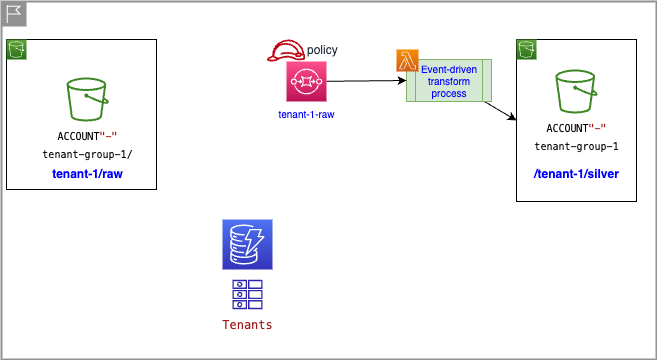

The diagram above was exported from draw.io. Its source (the exported page's mxGraphModel, read from the mxfile embedded in the PNG):
<mxGraphModel dx="1458" dy="1464" grid="1" gridSize="10" guides="1" tooltips="1" connect="1" arrows="1" fold="1" page="1" pageScale="1" pageWidth="850" pageHeight="1100" math="0" shadow="0">
  <root>
    <mxCell id="0" />
    <mxCell id="1" parent="0" />
    <mxCell id="11" value="" style="shape=mxgraph.ibm.box;prType=region;fontStyle=0;verticalAlign=middle;align=left;spacingLeft=32;spacingTop=4;fillColor=none;rounded=0;whiteSpace=wrap;html=1;strokeColor=#919191;strokeWidth=2;dashed=0;container=1;spacing=-4;collapsible=0;expand=0;recursiveResize=0;fontSize=10;labelPosition=right;verticalLabelPosition=middle;" parent="1" vertex="1">
      <mxGeometry x="-155" y="-38" width="655" height="358" as="geometry" />
    </mxCell>
    <mxCell id="12" value="policy" style="sketch=0;outlineConnect=0;fontColor=#232F3E;gradientColor=none;fillColor=#BF0816;strokeColor=none;dashed=0;verticalLabelPosition=middle;verticalAlign=middle;align=left;html=1;fontSize=12;fontStyle=0;aspect=fixed;pointerEvents=1;shape=mxgraph.aws4.role;labelPosition=right;" parent="11" vertex="1">
      <mxGeometry x="265" y="38" width="39" height="22" as="geometry" />
    </mxCell>
    <mxCell id="14" value="" style="rounded=0;whiteSpace=wrap;html=1;fontColor=#0000FF;" parent="11" vertex="1">
      <mxGeometry x="515" y="38" width="120" height="162" as="geometry" />
    </mxCell>
    <mxCell id="2" value="" style="sketch=0;points=[[0,0,0],[0.25,0,0],[0.5,0,0],[0.75,0,0],[1,0,0],[0,1,0],[0.25,1,0],[0.5,1,0],[0.75,1,0],[1,1,0],[0,0.25,0],[0,0.5,0],[0,0.75,0],[1,0.25,0],[1,0.5,0],[1,0.75,0]];outlineConnect=0;fontColor=#232F3E;gradientColor=#4D72F3;gradientDirection=north;fillColor=#3334B9;strokeColor=#ffffff;dashed=0;verticalLabelPosition=bottom;verticalAlign=top;align=center;html=1;fontSize=12;fontStyle=0;aspect=fixed;shape=mxgraph.aws4.resourceIcon;resIcon=mxgraph.aws4.dynamodb;" parent="11" vertex="1">
      <mxGeometry x="221" y="218" width="50" height="50" as="geometry" />
    </mxCell>
    <mxCell id="3" value="&lt;div style=&quot;color: rgb(0, 0, 0); background-color: rgb(255, 255, 255); font-family: Menlo, Monaco, &amp;quot;Courier New&amp;quot;, monospace; font-weight: normal; font-size: 12px; line-height: 18px;&quot;&gt;&lt;div&gt;&lt;span style=&quot;color: #a31515;&quot;&gt;Tenants&lt;/span&gt;&lt;/div&gt;&lt;/div&gt;" style="sketch=0;outlineConnect=0;fontColor=#232F3E;gradientColor=none;fillColor=#2E27AD;strokeColor=none;dashed=0;verticalLabelPosition=bottom;verticalAlign=top;align=center;html=1;fontSize=12;fontStyle=0;aspect=fixed;pointerEvents=1;shape=mxgraph.aws4.attributes;" parent="11" vertex="1">
      <mxGeometry x="231" y="278" width="30" height="30" as="geometry" />
    </mxCell>
    <mxCell id="16" value="&lt;div style=&quot;color: rgb(0, 0, 0); background-color: rgb(255, 255, 255); font-family: Menlo, Monaco, &amp;quot;Courier New&amp;quot;, monospace; font-weight: normal; font-size: 10px; line-height: 18px;&quot;&gt;&lt;div style=&quot;font-size: 10px;&quot;&gt;&lt;span style=&quot;color: rgb(0, 0, 0); font-size: 10px;&quot;&gt;ACCOUNT&lt;/span&gt;&lt;span style=&quot;color: rgb(163, 21, 21); font-size: 10px;&quot;&gt;&quot;-&quot;&lt;/span&gt;&lt;/div&gt;&lt;div style=&quot;font-size: 10px;&quot;&gt;tenant-group-1&lt;/div&gt;&lt;/div&gt;" style="sketch=0;outlineConnect=0;fontColor=#232F3E;gradientColor=none;fillColor=#3F8624;strokeColor=none;dashed=0;verticalLabelPosition=bottom;verticalAlign=top;align=center;html=1;fontSize=10;fontStyle=0;aspect=fixed;pointerEvents=1;shape=mxgraph.aws4.bucket;" parent="11" vertex="1">
      <mxGeometry x="553.85" y="68" width="42.31" height="44" as="geometry" />
    </mxCell>
    <mxCell id="17" value="/tenant-1/silver" style="text;html=1;align=center;verticalAlign=middle;resizable=0;points=[];autosize=1;strokeColor=none;fillColor=none;fontColor=#0000FF;fontStyle=1" parent="11" vertex="1">
      <mxGeometry x="520" y="158" width="110" height="30" as="geometry" />
    </mxCell>
    <mxCell id="18" value="" style="sketch=0;points=[[0,0,0],[0.25,0,0],[0.5,0,0],[0.75,0,0],[1,0,0],[0,1,0],[0.25,1,0],[0.5,1,0],[0.75,1,0],[1,1,0],[0,0.25,0],[0,0.5,0],[0,0.75,0],[1,0.25,0],[1,0.5,0],[1,0.75,0]];outlineConnect=0;fontColor=#232F3E;gradientColor=#60A337;gradientDirection=north;fillColor=#277116;strokeColor=#ffffff;dashed=0;verticalLabelPosition=bottom;verticalAlign=top;align=center;html=1;fontSize=12;fontStyle=0;aspect=fixed;shape=mxgraph.aws4.resourceIcon;resIcon=mxgraph.aws4.s3;" parent="11" vertex="1">
      <mxGeometry x="515" y="38" width="20" height="20" as="geometry" />
    </mxCell>
    <mxCell id="22" style="edgeStyle=none;html=1;entryX=0;entryY=0.5;entryDx=0;entryDy=0;fontColor=#0000FF;" parent="11" source="19" target="14" edge="1">
      <mxGeometry relative="1" as="geometry" />
    </mxCell>
    <mxCell id="19" value="Event-driven transform process" style="shape=process;whiteSpace=wrap;html=1;backgroundOutline=1;fillColor=#d5e8d4;strokeColor=#82b366;fontSize=10;fontColor=#0000FF;" parent="11" vertex="1">
      <mxGeometry x="405" y="58" width="85" height="42" as="geometry" />
    </mxCell>
    <mxCell id="21" style="edgeStyle=none;html=1;entryX=0;entryY=0.5;entryDx=0;entryDy=0;fontColor=#0000FF;" parent="11" source="4" target="19" edge="1">
      <mxGeometry relative="1" as="geometry" />
    </mxCell>
    <mxCell id="4" value="tenant-1-raw" style="sketch=0;points=[[0,0,0],[0.25,0,0],[0.5,0,0],[0.75,0,0],[1,0,0],[0,1,0],[0.25,1,0],[0.5,1,0],[0.75,1,0],[1,1,0],[0,0.25,0],[0,0.5,0],[0,0.75,0],[1,0.25,0],[1,0.5,0],[1,0.75,0]];outlineConnect=0;fontColor=#0000FF;gradientColor=#FF4F8B;gradientDirection=north;fillColor=#BC1356;strokeColor=#ffffff;dashed=0;verticalLabelPosition=bottom;verticalAlign=top;align=center;html=1;fontSize=10;fontStyle=0;aspect=fixed;shape=mxgraph.aws4.resourceIcon;resIcon=mxgraph.aws4.sqs;" parent="11" vertex="1">
      <mxGeometry x="285" y="60" width="40" height="40" as="geometry" />
    </mxCell>
    <mxCell id="20" value="" style="sketch=0;points=[[0,0,0],[0.25,0,0],[0.5,0,0],[0.75,0,0],[1,0,0],[0,1,0],[0.25,1,0],[0.5,1,0],[0.75,1,0],[1,1,0],[0,0.25,0],[0,0.5,0],[0,0.75,0],[1,0.25,0],[1,0.5,0],[1,0.75,0]];outlineConnect=0;fontColor=#232F3E;gradientColor=#F78E04;gradientDirection=north;fillColor=#D05C17;strokeColor=#ffffff;dashed=0;verticalLabelPosition=bottom;verticalAlign=top;align=center;html=1;fontSize=12;fontStyle=0;aspect=fixed;shape=mxgraph.aws4.resourceIcon;resIcon=mxgraph.aws4.lambda;" parent="11" vertex="1">
      <mxGeometry x="395" y="48" width="22" height="22" as="geometry" />
    </mxCell>
    <mxCell id="8" value="" style="whiteSpace=wrap;html=1;aspect=fixed;fontSize=10;" parent="11" vertex="1">
      <mxGeometry x="5" y="38" width="150" height="150" as="geometry" />
    </mxCell>
    <mxCell id="7" value="" style="sketch=0;points=[[0,0,0],[0.25,0,0],[0.5,0,0],[0.75,0,0],[1,0,0],[0,1,0],[0.25,1,0],[0.5,1,0],[0.75,1,0],[1,1,0],[0,0.25,0],[0,0.5,0],[0,0.75,0],[1,0.25,0],[1,0.5,0],[1,0.75,0]];outlineConnect=0;fontColor=#232F3E;gradientColor=#60A337;gradientDirection=north;fillColor=#277116;strokeColor=#ffffff;dashed=0;verticalLabelPosition=bottom;verticalAlign=top;align=center;html=1;fontSize=12;fontStyle=0;aspect=fixed;shape=mxgraph.aws4.resourceIcon;resIcon=mxgraph.aws4.s3;" parent="11" vertex="1">
      <mxGeometry x="5" y="38" width="20" height="20" as="geometry" />
    </mxCell>
    <mxCell id="5" value="&lt;div style=&quot;color: rgb(0, 0, 0); background-color: rgb(255, 255, 255); font-family: Menlo, Monaco, &amp;quot;Courier New&amp;quot;, monospace; font-weight: normal; font-size: 10px; line-height: 18px;&quot;&gt;&lt;div style=&quot;font-size: 10px;&quot;&gt;&lt;span style=&quot;color: rgb(0, 0, 0); font-size: 10px;&quot;&gt;ACCOUNT&lt;/span&gt;&lt;span style=&quot;color: rgb(163, 21, 21); font-size: 10px;&quot;&gt;&quot;-&quot;&lt;/span&gt;&lt;/div&gt;&lt;div style=&quot;font-size: 10px;&quot;&gt;tenant-group-1/&lt;/div&gt;&lt;/div&gt;" style="sketch=0;outlineConnect=0;fontColor=#232F3E;gradientColor=none;fillColor=#3F8624;strokeColor=none;dashed=0;verticalLabelPosition=bottom;verticalAlign=top;align=center;html=1;fontSize=10;fontStyle=0;aspect=fixed;pointerEvents=1;shape=mxgraph.aws4.bucket;" parent="1" vertex="1">
      <mxGeometry x="-90" y="38" width="42.31" height="44" as="geometry" />
    </mxCell>
    <mxCell id="13" value="tenant-1/raw" style="text;html=1;align=center;verticalAlign=middle;resizable=0;points=[];autosize=1;strokeColor=none;fillColor=none;fontColor=#0000FF;fontStyle=1" parent="1" vertex="1">
      <mxGeometry x="-113.84999999999998" y="120" width="90" height="30" as="geometry" />
    </mxCell>
  </root>
</mxGraphModel>